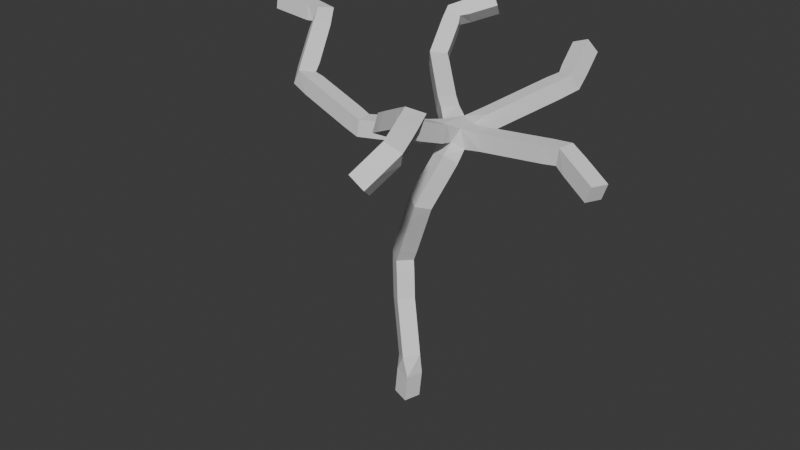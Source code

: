 # Source: foresttree3.blend  (saved by Blender 4.5.91; exported with 4.5.12 LTS)
import bpy
from mathutils import Matrix  # noqa: F401  (used for matrix-valued properties, if any)

bpy.ops.wm.read_factory_settings(use_empty=True)
scene = bpy.context.scene
scene.name = 'Scene'

# ---- collections
col_collection = bpy.data.collections.new('Collection'); scene.collection.children.link(col_collection)

# ---- world
world_world = bpy.data.worlds.new('World'); scene.world = world_world
world_world.use_nodes = True; world_world.node_tree.nodes.clear()
_N = world_world.node_tree.nodes; _L = world_world.node_tree.links
n0 = _N.new('ShaderNodeOutputWorld'); n0.name = 'World Output'; n0.location = (200, 100)
n1 = _N.new('ShaderNodeBackground'); n1.name = 'Background'; n1.location = (-200, 100)
n1.inputs[0].default_value = (0.05088, 0.05088, 0.05088, 1.0)
_L.new(n1.outputs[0], n0.inputs[0])
n0.is_active_output = True
world_world.color = (0.05088, 0.05088, 0.05088)
world_world.sun_shadow_jitter_overblur = 0.0

# ---- meshes
me_cube_001 = bpy.data.meshes.new('Cube.001')
me_cube_001.from_pydata([(-0.1697, -0.143, -0.09273), (-0.9654, 0.4902, 2.873), (-0.3129, -0.1019, -1.194), (-0.7729, 0.3056, 1.668), (0.0505, -0.02211, 5.042), (0.4455, 0.5111, 6.222), (0.2986, 1.12, 6.676), (-0.6368, 1.918, 7.076), (-2.169, 3.501, 7.603), (3.56, 1.235, 6.966), (-1.955, -0.007704, 6.694), (2.217, 3.462, 7.952), (0.4172, -1.868, 7.877), (2.006, -2.791, 8.697), (2.525, -4.096, 8.476), (2.157, -4.754, 7.861), (-4.491, 0.4148, 7.345), (-5.399, 2.197, 8.596), (-6.97, 2.125, 8.791), (-2.623, 4.825, 8.499), (-1.71, 5.636, 8.865), (2.049, 4.453, 8.596), (4.811, 0.736, 6.464)], [(0, 3), (3, 1), (2, 0), (1, 4), (4, 5), (5, 6), (6, 7), (7, 8), (6, 9), (6, 10), (6, 11), (6, 12), (12, 13), (13, 14), (14, 15), (10, 16), (16, 17), (17, 18), (8, 19), (19, 20), (11, 21), (9, 22)], [])
_uv = me_cube_001.uv_layers.new(name='UVMap')
_uv.uv.foreach_set('vector', [])
me_cube_001.update()

# ---- objects
ob_cube = bpy.data.objects.new('Cube', me_cube_001)

# ---- transforms, parenting, visibility, modifiers, constraints
ob_cube.location = (0.0, 0.0, 0.0)
_m = ob_cube.modifiers.new('Skin', 'SKIN')

# ---- collection membership
col_collection.objects.link(ob_cube)

# ---- scene / render settings (as saved in the file)
scene.frame_start = 1; scene.frame_end = 250; scene.frame_set(1)
scene.render.engine = 'BLENDER_EEVEE_NEXT'
bpy.context.view_layer.update()

# ---- added for rendering (the .blend has no active camera and no usable light): camera, sun
cam_auto = bpy.data.cameras.new('AutoCamera')
cam_auto.lens = 50.0
cam_auto.sensor_width = 36.0
cam_auto.clip_end = 1000.0
ob_auto_camera = bpy.data.objects.new('AutoCamera', cam_auto)
scene.collection.objects.link(ob_auto_camera)
ob_auto_camera.location = (16.5233, -20.6362, 17.8724)
ob_auto_camera.rotation_euler = (1.09748, -7.21219e-08, 0.694738)
scene.camera = ob_auto_camera
light_auto_sun = bpy.data.lights.new('AutoSun', 'SUN')
light_auto_sun.energy = 3.0
light_auto_sun.angle = 0.0523599
ob_auto_sun = bpy.data.objects.new('AutoSun', light_auto_sun)
scene.collection.objects.link(ob_auto_sun)
ob_auto_sun.rotation_euler = (0.872665, 0.174533, 0.523599)
bpy.context.view_layer.update()
